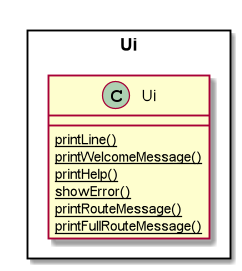

The diagram above was rendered by PlantUML. Its source (embedded in the PNG):
@startuml

Rectangle Ui {
class Ui {
{static} printLine()
{static} printWelcomeMessage()
{static} printHelp()
{static} showError()
{static} printRouteMessage()
{static} printFullRouteMessage()
}

@enduml